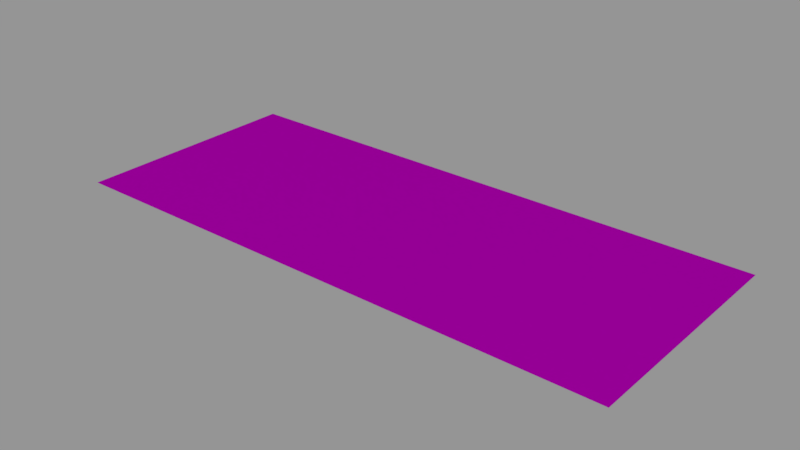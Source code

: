 # Source: info01_35.blend  (saved by Blender 2.79.0; exported with 4.5.12 LTS)
import bpy
from mathutils import Matrix  # noqa: F401  (used for matrix-valued properties, if any)

bpy.ops.wm.read_factory_settings(use_empty=True)
scene = bpy.context.scene
scene.name = 'Scene'

# ---- collections
col_collection_1 = bpy.data.collections.new('Collection 1'); scene.collection.children.link(col_collection_1)

# ---- images (referenced by path relative to the original .blend; pixels are not part of the script)
import os
ASSET_DIR = os.environ.get("B2B_ASSET_DIR", "")  # directory of the original .blend (textures are referenced by path, not embedded)
HERE = os.path.dirname(os.path.abspath(__file__))  # packed textures are extracted next to this script under _unpacked/

def load_image(name, relpath, width, height, colorspace="sRGB"):
    """Load a texture the original file referenced (path relative to the .blend, or extracted next to this script)."""
    p = next((c for c in (os.path.join(HERE, relpath), os.path.join(ASSET_DIR, relpath)) if relpath and os.path.exists(c)), "")
    if p:
        img = bpy.data.images.load(p, check_existing=True)
        img.name = name
    else:  # same state as the original file: an image datablock whose file is absent (Cycles renders it pink)
        img = bpy.data.images.new(name, width, height)
        img.source = "FILE"
        img.filepath = "//" + (relpath or name)
    img.colorspace_settings.name = colorspace
    return img
img_info01_35_jack_here_png = load_image('info01_35_jack_here.png', 'textures/info01_35_jack_here.png', 1024, 1024, 'Linear Rec.709')

# ---- materials (node trees are filled in below, after node groups)
mat_info01_35 = bpy.data.materials.new('info01_35')
mat_info01_35.alpha_threshold = 0.0
mat_info01_35.roughness = 0.5

# ---- node groups
ng_decal_info_group = bpy.data.node_groups.new('Decal Info Group', 'ShaderNodeTree')
_s = ng_decal_info_group.interface.new_socket(name='Shader', in_out='OUTPUT', socket_type='NodeSocketShader')
_s = ng_decal_info_group.interface.new_socket(name='Material Color', in_out='INPUT', socket_type='NodeSocketColor')
_s.default_value = (0.5793, 0.5793, 0.5793, 1.0)
_s = ng_decal_info_group.interface.new_socket(name='Material Roughness', in_out='INPUT', socket_type='NodeSocketFloat')
_s.subtype = 'FACTOR'
_s.default_value = 0.2
_s.min_value = 0.0
_s.max_value = 1.0
_s = ng_decal_info_group.interface.new_socket(name='Invert', in_out='INPUT', socket_type='NodeSocketFloat')
_s.subtype = 'FACTOR'
_s.default_value = 1.0
_s.min_value = 0.0
_s.max_value = 1.0
_s = ng_decal_info_group.interface.new_socket(name='Alpha', in_out='INPUT', socket_type='NodeSocketColor')
_N = ng_decal_info_group.nodes; _L = ng_decal_info_group.links
n0 = _N.new('ShaderNodeBsdfTransparent'); n0.name = 'Transparent BSDF'; n0.location = (247, -354)
n1 = _N.new('ShaderNodeMixShader'); n1.name = 'Mix Shader'; n1.location = (498, -152)
n2 = _N.new('NodeGroupOutput'); n2.name = 'Group Output'; n2.location = (857, -88)
n3 = _N.new('ShaderNodeInvert'); n3.name = 'Invert'; n3.location = (-262, -267)
n4 = _N.new('ShaderNodeBsdfAnisotropic'); n4.name = 'Glossy BSDF'; n4.location = (290, 32)
n4.distribution = 'GGX'
n5 = _N.new('NodeGroupInput'); n5.name = 'Group Input'; n5.location = (-775, -19)
n6 = _N.new('ShaderNodeInvert'); n6.name = 'Invert.001'; n6.location = (-305, 58)
n7 = _N.new('ShaderNodeMath'); n7.name = 'Math'; n7.location = (0, 0)
n7.operation = 'POWER'
_L.new(n4.outputs[0], n1.inputs[1])
_L.new(n0.outputs[0], n1.inputs[2])
_L.new(n1.outputs[0], n2.inputs[0])
_L.new(n3.outputs[0], n1.inputs[0])
_L.new(n5.outputs[3], n3.inputs[1])
_L.new(n5.outputs[0], n6.inputs[1])
_L.new(n6.outputs[0], n4.inputs[0])
_L.new(n5.outputs[2], n6.inputs[0])
_L.new(n5.outputs[1], n7.inputs[0])
_L.new(n7.outputs[0], n4.inputs[1])
n2.is_active_output = True

# ---- material node trees
mat_info01_35.use_nodes = True; mat_info01_35.node_tree.nodes.clear()
_N = mat_info01_35.node_tree.nodes; _L = mat_info01_35.node_tree.links
n0 = _N.new('ShaderNodeOutputMaterial'); n0.name = 'Material Output'; n0.location = (188, 348)
n1 = _N.new('ShaderNodeTexImage'); n1.name = 'Image Texture'; n1.location = (-662, 324)
n1.width = 295
n1.image = img_info01_35_jack_here_png
n2 = _N.new('ShaderNodeGroup'); n2.name = 'Group'; n2.location = (-192, 385)
n2.width = 227
n2.node_tree = ng_decal_info_group
n2.inputs[1].default_value = 0.1
n2.inputs[2].default_value = 0.0
_L.new(n2.outputs[0], n0.inputs[0])
_L.new(n1.outputs[1], n2.inputs[3])
_L.new(n1.outputs[0], n2.inputs[0])
n0.is_active_output = True

# ---- meshes
me_cube_001 = bpy.data.meshes.new('Cube.001')
me_cube_001.from_pydata([(-0.256, -0.107, 0.0), (-0.256, 0.107, 0.0), (0.256, -0.107, 0.0), (0.256, 0.107, 0.0)], [], [(3, 1, 0, 2)])
_uv = me_cube_001.uv_layers.new(name='UVMap')
_uv.uv.foreach_set('vector', [1.0, 1.0, 0.0, 1.0, 5.96e-08, 0.0, 1.0, 0.0])
me_cube_001.materials.append(mat_info01_35)
me_cube_001.use_remesh_preserve_volume = False
me_cube_001.use_remesh_preserve_attributes = False
me_cube_001.use_mirror_vertex_groups = False
me_cube_001.auto_texspace = False
me_cube_001.update()

# ---- objects
ob_info01_35 = bpy.data.objects.new('info01_35', me_cube_001)

# ---- transforms, parenting, visibility, modifiers, constraints
ob_info01_35.location = (0.0, 0.0, 0.0)
ob_info01_35.visible_shadow = False
ob_info01_35.show_wire = True
ob_info01_35.show_all_edges = True
ob_info01_35.lineart.crease_threshold = 0.0
_m = ob_info01_35.modifiers.new('Displace', 'DISPLACE')
_m.mid_level = 0.9999

# ---- collection membership
col_collection_1.objects.link(ob_info01_35)

# ---- scene / render settings (as saved in the file)
scene.frame_start = 0; scene.frame_end = 250; scene.frame_set(0)
scene.render.engine = 'CYCLES'
scene.render.dither_intensity = 0.0
scene.render.film_transparent = True
scene.cycles.use_denoising = False
scene.cycles.samples = 64
scene.cycles.sampling_pattern = 'TABULATED_SOBOL'
scene.cycles.light_sampling_threshold = 0.0
scene.cycles.use_adaptive_sampling = False
scene.cycles.use_light_tree = False
scene.cycles.blur_glossy = 0.0
scene.cycles.sample_clamp_indirect = 0.0
scene.view_settings.view_transform = 'Standard'
bpy.context.view_layer.update()

# ---- added for rendering (the .blend has no active camera and no usable light): camera, sun + grey world if the file has none
cam_auto = bpy.data.cameras.new('AutoCamera')
cam_auto.lens = 50.0
cam_auto.sensor_width = 36.0
cam_auto.clip_end = 1000.0
ob_auto_camera = bpy.data.objects.new('AutoCamera', cam_auto)
scene.collection.objects.link(ob_auto_camera)
ob_auto_camera.location = (0.513429, -0.616115, 0.410843)
ob_auto_camera.rotation_euler = (1.09748, -7.21219e-08, 0.694738)
scene.camera = ob_auto_camera
light_auto_sun = bpy.data.lights.new('AutoSun', 'SUN')
light_auto_sun.energy = 3.0
light_auto_sun.angle = 0.0523599
ob_auto_sun = bpy.data.objects.new('AutoSun', light_auto_sun)
scene.collection.objects.link(ob_auto_sun)
ob_auto_sun.rotation_euler = (0.872665, 0.174533, 0.523599)
if scene.world is None:
    world_auto = bpy.data.worlds.new('AutoWorld')
    world_auto.color = (0.3, 0.3, 0.3)
    scene.world = world_auto
bpy.context.view_layer.update()
